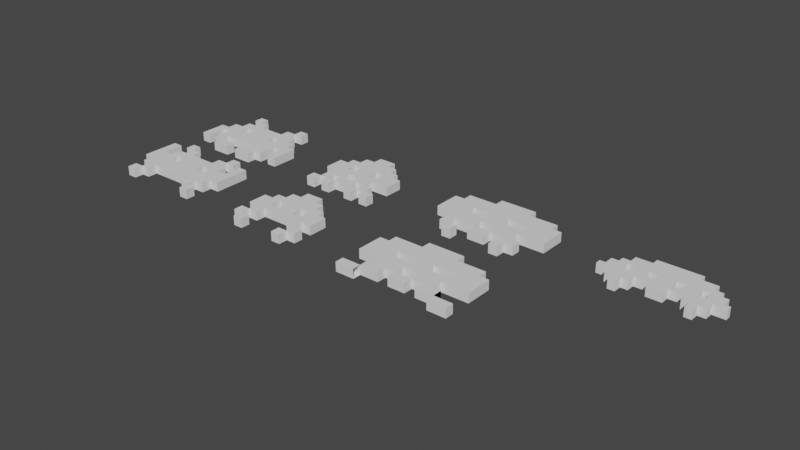 # Source: invaders.blend  (saved by Blender 3.3.6; exported with 4.5.12 LTS)
import bpy
from mathutils import Matrix  # noqa: F401  (used for matrix-valued properties, if any)

bpy.ops.wm.read_factory_settings(use_empty=True)
scene = bpy.context.scene
scene.name = 'Scene'

# ---- collections
col_collection = bpy.data.collections.new('Collection'); scene.collection.children.link(col_collection)

# ---- world
world_world = bpy.data.worlds.new('World'); scene.world = world_world
world_world.use_nodes = True; world_world.node_tree.nodes.clear()
_N = world_world.node_tree.nodes; _L = world_world.node_tree.links
n0 = _N.new('ShaderNodeOutputWorld'); n0.name = 'World Output'; n0.location = (300, 300)
n1 = _N.new('ShaderNodeBackground'); n1.name = 'Background'; n1.location = (10, 300)
n1.inputs[0].default_value = (0.05088, 0.05088, 0.05088, 1.0)
_L.new(n1.outputs[0], n0.inputs[0])
n0.is_active_output = True
world_world.color = (0.05088, 0.05088, 0.05088)
world_world.use_sun_shadow = False
world_world.sun_shadow_jitter_overblur = 0.0

# ---- meshes
me_cube_001 = bpy.data.meshes.new('Cube.001')
me_cube_001.from_pydata([(-7.288, 5.204, -1.0), (-7.288, 5.204, 1.0), (-7.288, 7.204, -1.0), (-7.288, 7.204, 1.0), (-5.288, 5.204, -1.0), (-5.288, 5.204, 1.0), (-5.288, 7.204, -1.0), (-5.288, 7.204, 1.0), (-5.288, 3.204, -1.0), (-5.288, 3.204, 1.0), (-5.288, 0.9962, 1.0), (-5.288, 0.9962, -1.0), (-3.06, 3.204, -1.0), (-3.06, 3.204, 1.0), (-3.06, 5.204, -1.0), (-3.06, 5.204, 1.0), (-3.06, 0.9962, -1.0), (-3.06, 0.9962, 1.0), (-7.087, 3.204, -1.0), (-7.087, 3.204, 1.0), (-7.087, 0.9962, 1.0), (-7.087, 0.9962, -1.0), (-5.288, -1.191, 1.0), (-5.288, -1.191, -1.0), (-7.087, -1.191, 1.0), (-7.087, -1.191, -1.0), (-9.133, 0.9962, 1.0), (-9.133, 0.9962, -1.0), (-9.133, -1.191, 1.0), (-9.133, -1.191, -1.0), (-5.288, -2.707, 1.0), (-5.288, -2.707, -1.0), (-7.087, -2.707, 1.0), (-7.087, -2.707, -1.0), (-9.133, -2.707, 1.0), (-9.133, -2.707, -1.0), (-11.21, -1.191, 1.0), (-11.21, -1.191, -1.0), (-11.21, -2.707, 1.0), (-11.21, -2.707, -1.0), (-9.133, -6.975, 1.0), (-9.133, -6.975, -1.0), (-11.21, -6.975, 1.0), (-11.21, -6.975, -1.0), (0.0, 3.204, -1.0), (0.0, 3.204, 1.0), (0.0, 0.9962, -1.0), (0.0, 0.9962, 1.0), (-5.288, -4.887, 1.0), (-5.288, -4.887, -1.0), (-7.087, -4.887, 1.0), (-7.087, -4.887, -1.0), (-5.288, -7.024, 1.0), (-5.288, -7.024, -1.0), (-7.087, -7.024, 1.0), (-7.087, -7.024, -1.0), (-3.06, -1.191, 1.0), (-3.06, -1.191, -1.0), (-3.06, -2.707, 1.0), (-3.06, -2.707, -1.0), (-3.06, -4.887, 1.0), (-3.06, -4.887, -1.0), (0.0, -1.191, 1.0), (0.0, -1.191, -1.0), (0.0, -2.707, 1.0), (0.0, -2.707, -1.0), (0.0, -4.887, 1.0), (0.0, -4.887, -1.0), (-5.288, -9.024, -1.0), (-5.288, -9.024, 1.0), (-1.207, -9.024, -1.0), (-1.207, -9.024, 1.0), (-1.207, -7.024, -1.0), (-1.207, -7.024, 1.0)], [], [(0, 1, 3, 2), (2, 3, 7, 6), (6, 7, 5, 4), (4, 5, 1, 0), (2, 6, 4, 0), (7, 3, 1, 5), (8, 9, 5, 4), (4, 5, 15, 14), (14, 15, 13, 12), (9, 8, 18, 19), (4, 14, 12, 8), (15, 5, 9, 13), (16, 17, 10, 11), (8, 12, 16, 11), (13, 9, 10, 17), (12, 13, 45, 44), (19, 18, 21, 20), (8, 11, 21, 18), (20, 21, 27, 26), (10, 9, 19, 20), (25, 23, 31, 33), (10, 20, 24, 22), (11, 10, 22, 23), (21, 11, 23, 25), (26, 27, 29, 28), (24, 20, 26, 28), (29, 25, 33, 35), (21, 25, 29, 27), (33, 31, 49, 51), (33, 32, 34, 35), (22, 30, 58, 56), (34, 28, 36, 38), (24, 28, 34, 32), (22, 24, 32, 30), (36, 37, 39, 38), (28, 29, 37, 36), (39, 35, 41, 43), (29, 35, 39, 37), (41, 40, 42, 43), (34, 38, 42, 40), (35, 34, 40, 41), (38, 39, 43, 42), (44, 45, 47, 46), (13, 17, 47, 45), (16, 12, 44, 46), (17, 16, 46, 47), (51, 49, 53, 55), (30, 48, 60, 58), (30, 32, 50, 48), (32, 33, 51, 50), (53, 52, 54, 55), (49, 48, 52, 53), (48, 50, 54, 52), (50, 51, 55, 54), (56, 58, 64, 62), (61, 59, 65, 67), (49, 31, 59, 61), (48, 49, 61, 60), (31, 23, 57, 59), (23, 22, 56, 57), (63, 62, 64, 65), (65, 64, 66, 67), (58, 60, 66, 64), (60, 61, 67, 66), (59, 57, 63, 65), (62, 63, 46, 47), (63, 57, 16, 46), (56, 62, 47, 17), (57, 56, 17, 16), (68, 69, 52, 53), (53, 52, 73, 72), (72, 73, 71, 70), (70, 71, 69, 68), (53, 72, 70, 68), (73, 52, 69, 71)])
_uv = me_cube_001.uv_layers.new(name='UVMap')
_uv.uv.foreach_set('vector', [0.375, 0.0, 0.625, 0.0, 0.625, 0.25, 0.375, 0.25, 0.375, 0.25, 0.625, 0.25, 0.625, 0.5, 0.375, 0.5, 0.375, 0.5, 0.625, 0.5, 0.625, 0.75, 0.375, 0.75, 0.375, 0.75, 0.625, 0.75, 0.625, 1.0, 0.375, 1.0, 0.125, 0.5, 0.375, 0.5, 0.375, 0.75, 0.125, 0.75, 0.625, 0.5, 0.875, 0.5, 0.875, 0.75, 0.625, 0.75, 0.375, 0.0, 0.625, 0.0, 0.625, 0.25, 0.375, 0.25, 0.375, 0.25, 0.625, 0.25, 0.625, 0.5, 0.375, 0.5, 0.375, 0.5, 0.625, 0.5, 0.625, 0.75, 0.375, 0.75, 0.625, 0.0, 0.375, 0.0, 0.375, 0.0, 0.625, 0.0, 0.125, 0.5, 0.375, 0.5, 0.375, 0.75, 0.125, 0.75, 0.625, 0.5, 0.875, 0.5, 0.875, 0.75, 0.625, 0.75, 0.375, 0.75, 0.625, 0.75, 0.625, 1.0, 0.375, 1.0, 0.125, 0.75, 0.375, 0.75, 0.375, 0.75, 0.125, 0.75, 0.625, 0.75, 0.875, 0.75, 0.875, 0.75, 0.625, 0.75, 0.375, 0.75, 0.625, 0.75, 0.625, 0.75, 0.375, 0.75, 0.625, 0.0, 0.375, 0.0, 0.375, 0.0, 0.625, 0.0, 0.125, 0.75, 0.125, 0.75, 0.125, 0.75, 0.125, 0.75, 0.625, 0.0, 0.375, 0.0, 0.375, 0.0, 0.625, 0.0, 0.875, 0.75, 0.875, 0.75, 0.875, 0.75, 0.875, 0.75, 0.125, 0.75, 0.125, 0.75, 0.125, 0.75, 0.125, 0.75, 0.875, 0.75, 0.875, 0.75, 0.875, 0.75, 0.875, 0.75, 0.375, 1.0, 0.625, 1.0, 0.625, 1.0, 0.375, 1.0, 0.125, 0.75, 0.125, 0.75, 0.125, 0.75, 0.125, 0.75, 0.625, 0.0, 0.375, 0.0, 0.375, 0.0, 0.625, 0.0, 0.875, 0.75, 0.875, 0.75, 0.875, 0.75, 0.875, 0.75, 0.125, 0.75, 0.125, 0.75, 0.125, 0.75, 0.125, 0.75, 0.125, 0.75, 0.125, 0.75, 0.125, 0.75, 0.125, 0.75, 0.125, 0.75, 0.125, 0.75, 0.125, 0.75, 0.125, 0.75, 0.375, 1.0, 0.625, 1.0, 0.625, 1.0, 0.375, 1.0, 0.875, 0.75, 0.875, 0.75, 0.875, 0.75, 0.875, 0.75, 0.875, 0.75, 0.875, 0.75, 0.875, 0.75, 0.875, 0.75, 0.875, 0.75, 0.875, 0.75, 0.875, 0.75, 0.875, 0.75, 0.875, 0.75, 0.875, 0.75, 0.875, 0.75, 0.875, 0.75, 0.625, 0.0, 0.375, 0.0, 0.375, 0.0, 0.625, 0.0, 0.625, 0.0, 0.375, 0.0, 0.375, 0.0, 0.625, 0.0, 0.125, 0.75, 0.125, 0.75, 0.125, 0.75, 0.125, 0.75, 0.125, 0.75, 0.125, 0.75, 0.125, 0.75, 0.125, 0.75, 0.375, 1.0, 0.625, 1.0, 0.625, 1.0, 0.375, 1.0, 0.875, 0.75, 0.875, 0.75, 0.875, 0.75, 0.875, 0.75, 0.375, 1.0, 0.625, 1.0, 0.625, 1.0, 0.375, 1.0, 0.625, 0.0, 0.375, 0.0, 0.375, 0.0, 0.625, 0.0, 0.375, 0.75, 0.625, 0.75, 0.625, 0.75, 0.375, 0.75, 0.625, 0.75, 0.625, 0.75, 0.625, 0.75, 0.625, 0.75, 0.375, 0.75, 0.375, 0.75, 0.375, 0.75, 0.375, 0.75, 0.625, 0.75, 0.375, 0.75, 0.375, 0.75, 0.625, 0.75, 0.125, 0.75, 0.125, 0.75, 0.125, 0.75, 0.125, 0.75, 0.875, 0.75, 0.875, 0.75, 0.875, 0.75, 0.875, 0.75, 0.875, 0.75, 0.875, 0.75, 0.875, 0.75, 0.875, 0.75, 0.625, 1.0, 0.375, 1.0, 0.375, 1.0, 0.625, 1.0, 0.375, 1.0, 0.625, 1.0, 0.625, 1.0, 0.375, 1.0, 0.375, 1.0, 0.625, 1.0, 0.625, 1.0, 0.375, 1.0, 0.875, 0.75, 0.875, 0.75, 0.875, 0.75, 0.875, 0.75, 0.625, 1.0, 0.375, 1.0, 0.375, 1.0, 0.625, 1.0, 0.875, 0.75, 0.875, 0.75, 0.875, 0.75, 0.875, 0.75, 0.125, 0.75, 0.125, 0.75, 0.125, 0.75, 0.125, 0.75, 0.125, 0.75, 0.125, 0.75, 0.125, 0.75, 0.125, 0.75, 0.625, 1.0, 0.375, 1.0, 0.375, 1.0, 0.625, 1.0, 0.125, 0.75, 0.125, 0.75, 0.125, 0.75, 0.125, 0.75, 0.375, 1.0, 0.625, 1.0, 0.625, 1.0, 0.375, 1.0, 0.375, 1.0, 0.625, 1.0, 0.625, 1.0, 0.375, 1.0, 0.375, 1.0, 0.625, 1.0, 0.625, 1.0, 0.375, 1.0, 0.875, 0.75, 0.875, 0.75, 0.875, 0.75, 0.875, 0.75, 0.625, 1.0, 0.375, 1.0, 0.375, 1.0, 0.625, 1.0, 0.125, 0.75, 0.125, 0.75, 0.125, 0.75, 0.125, 0.75, 0.625, 1.0, 0.375, 1.0, 0.375, 1.0, 0.625, 1.0, 0.125, 0.75, 0.125, 0.75, 0.125, 0.75, 0.125, 0.75, 0.875, 0.75, 0.875, 0.75, 0.875, 0.75, 0.875, 0.75, 0.375, 1.0, 0.625, 1.0, 0.625, 1.0, 0.375, 1.0, 0.375, 0.0, 0.625, 0.0, 0.625, 0.25, 0.375, 0.25, 0.375, 0.25, 0.625, 0.25, 0.625, 0.5, 0.375, 0.5, 0.375, 0.5, 0.625, 0.5, 0.625, 0.75, 0.375, 0.75, 0.375, 0.75, 0.625, 0.75, 0.625, 1.0, 0.375, 1.0, 0.125, 0.5, 0.375, 0.5, 0.375, 0.75, 0.125, 0.75, 0.625, 0.5, 0.875, 0.5, 0.875, 0.75, 0.625, 0.75])
me_cube_001.update()
me_cube_002 = bpy.data.meshes.new('Cube.002')
me_cube_002.from_pydata([(-7.288, 5.204, -1.0), (-7.288, 5.204, 1.0), (-7.288, 7.204, -1.0), (-7.288, 7.204, 1.0), (-5.288, 5.204, -1.0), (-5.288, 5.204, 1.0), (-5.288, 7.204, -1.0), (-5.288, 7.204, 1.0), (-5.288, 3.204, -1.0), (-5.288, 3.204, 1.0), (-5.288, 0.9962, 1.0), (-5.288, 0.9962, -1.0), (-3.06, 3.204, -1.0), (-3.06, 3.204, 1.0), (-3.06, 5.204, -1.0), (-3.06, 5.204, 1.0), (-3.06, 0.9962, -1.0), (-3.06, 0.9962, 1.0), (-7.087, 3.204, -1.0), (-7.087, 3.204, 1.0), (-7.087, 0.9962, 1.0), (-7.087, 0.9962, -1.0), (-5.288, -1.191, 1.0), (-5.288, -1.191, -1.0), (-7.087, -1.191, 1.0), (-7.087, -1.191, -1.0), (-9.133, 0.9962, 1.0), (-9.133, 0.9962, -1.0), (-11.21, 0.9962, 1.0), (-11.21, 0.9962, -1.0), (-5.288, -2.707, 1.0), (-5.288, -2.707, -1.0), (-9.133, -4.887, 1.0), (-9.133, -4.887, -1.0), (-9.133, -2.707, 1.0), (-9.133, -2.707, -1.0), (-11.21, -1.191, 1.0), (-11.21, -1.191, -1.0), (-11.21, -2.707, 1.0), (-11.21, -2.707, -1.0), (0.0, 3.204, -1.0), (0.0, 3.204, 1.0), (0.0, 0.9962, -1.0), (0.0, 0.9962, 1.0), (-5.288, -4.887, 1.0), (-5.288, -4.887, -1.0), (-7.087, -4.887, 1.0), (-7.087, -4.887, -1.0), (-5.288, -7.024, 1.0), (-5.288, -7.024, -1.0), (-7.087, -7.024, 1.0), (-7.087, -7.024, -1.0), (-3.06, -1.191, 1.0), (-3.06, -1.191, -1.0), (-3.06, -2.707, 1.0), (-3.06, -2.707, -1.0), (-3.06, -4.887, 1.0), (-3.06, -4.887, -1.0), (0.0, -1.191, 1.0), (0.0, -1.191, -1.0), (0.0, -2.707, 1.0), (0.0, -2.707, -1.0), (0.0, -4.887, 1.0), (0.0, -4.887, -1.0), (-9.087, -9.024, 1.0), (-9.087, -9.024, -1.0), (-7.087, -9.024, 1.0), (-7.087, -9.024, -1.0), (-9.087, -7.024, 1.0), (-9.087, -7.024, -1.0), (-9.133, 5.204, 1.0), (-9.133, 5.204, -1.0), (-11.21, 5.204, 1.0), (-11.21, 5.204, -1.0)], [], [(0, 1, 3, 2), (2, 3, 7, 6), (6, 7, 5, 4), (4, 5, 1, 0), (2, 6, 4, 0), (7, 3, 1, 5), (8, 9, 5, 4), (4, 5, 15, 14), (14, 15, 13, 12), (9, 8, 18, 19), (4, 14, 12, 8), (15, 5, 9, 13), (16, 17, 10, 11), (8, 12, 16, 11), (13, 9, 10, 17), (12, 13, 41, 40), (19, 18, 21, 20), (8, 11, 21, 18), (20, 21, 27, 26), (10, 9, 19, 20), (25, 23, 31, 35), (10, 20, 24, 22), (11, 10, 22, 23), (21, 11, 23, 25), (27, 29, 73, 71), (24, 20, 26, 28), (29, 25, 35), (21, 25, 29, 27), (35, 31, 45, 47, 33), (34, 35, 33, 32), (22, 30, 54, 52), (34, 28, 36, 38), (24, 28, 34), (22, 24, 34, 30), (36, 37, 39, 38), (28, 29, 37, 36), (29, 35, 39, 37), (35, 34, 38, 39), (40, 41, 43, 42), (13, 17, 43, 41), (16, 12, 40, 42), (17, 16, 42, 43), (47, 45, 49, 51), (30, 44, 56, 54), (30, 34, 32, 46, 44), (32, 33, 47, 46), (49, 48, 50, 51), (45, 44, 48, 49), (44, 46, 50, 48), (46, 47, 51, 50), (52, 54, 60, 58), (57, 55, 61, 63), (45, 31, 55, 57), (44, 45, 57, 56), (31, 23, 53, 55), (23, 22, 52, 53), (59, 58, 60, 61), (61, 60, 62, 63), (54, 56, 62, 60), (56, 57, 63, 62), (55, 53, 59, 61), (58, 59, 42, 43), (59, 53, 16, 42), (52, 58, 43, 17), (53, 52, 17, 16), (65, 64, 68, 69), (50, 68, 64, 66), (69, 51, 67, 65), (67, 66, 64, 65), (51, 50, 66, 67), (69, 68, 50, 51), (70, 71, 73, 72), (26, 27, 71, 70), (28, 26, 70, 72), (29, 28, 72, 73)])
_uv = me_cube_002.uv_layers.new(name='UVMap')
_uv.uv.foreach_set('vector', [0.375, 0.0, 0.625, 0.0, 0.625, 0.25, 0.375, 0.25, 0.375, 0.25, 0.625, 0.25, 0.625, 0.5, 0.375, 0.5, 0.375, 0.5, 0.625, 0.5, 0.625, 0.75, 0.375, 0.75, 0.375, 0.75, 0.625, 0.75, 0.625, 1.0, 0.375, 1.0, 0.125, 0.5, 0.375, 0.5, 0.375, 0.75, 0.125, 0.75, 0.625, 0.5, 0.875, 0.5, 0.875, 0.75, 0.625, 0.75, 0.375, 0.0, 0.625, 0.0, 0.625, 0.25, 0.375, 0.25, 0.375, 0.25, 0.625, 0.25, 0.625, 0.5, 0.375, 0.5, 0.375, 0.5, 0.625, 0.5, 0.625, 0.75, 0.375, 0.75, 0.625, 0.0, 0.375, 0.0, 0.375, 0.0, 0.625, 0.0, 0.125, 0.5, 0.375, 0.5, 0.375, 0.75, 0.125, 0.75, 0.625, 0.5, 0.875, 0.5, 0.875, 0.75, 0.625, 0.75, 0.375, 0.75, 0.625, 0.75, 0.625, 1.0, 0.375, 1.0, 0.125, 0.75, 0.375, 0.75, 0.375, 0.75, 0.125, 0.75, 0.625, 0.75, 0.875, 0.75, 0.875, 0.75, 0.625, 0.75, 0.375, 0.75, 0.625, 0.75, 0.625, 0.75, 0.375, 0.75, 0.625, 0.0, 0.375, 0.0, 0.375, 0.0, 0.625, 0.0, 0.125, 0.75, 0.125, 0.75, 0.125, 0.75, 0.125, 0.75, 0.625, 0.0, 0.375, 0.0, 0.375, 0.0, 0.625, 0.0, 0.875, 0.75, 0.875, 0.75, 0.875, 0.75, 0.875, 0.75, 0.125, 0.75, 0.125, 0.75, 0.125, 0.75, 0.125, 0.75, 0.875, 0.75, 0.875, 0.75, 0.875, 0.75, 0.875, 0.75, 0.375, 1.0, 0.625, 1.0, 0.625, 1.0, 0.375, 1.0, 0.125, 0.75, 0.125, 0.75, 0.125, 0.75, 0.125, 0.75, 0.125, 0.75, 0.125, 0.75, 0.125, 0.75, 0.125, 0.75, 0.875, 0.75, 0.875, 0.75, 0.875, 0.75, 0.875, 0.75, 0.125, 0.75, 0.125, 0.75, 0.125, 0.75, 0.125, 0.75, 0.125, 0.75, 0.125, 0.75, 0.125, 0.75, 0.125, 0.75, 0.125, 0.75, 0.125, 0.75, 0.125, 0.75, 0.125, 0.75, 0.625, 1.0, 0.375, 1.0, 0.375, 1.0, 0.625, 1.0, 0.875, 0.75, 0.875, 0.75, 0.875, 0.75, 0.875, 0.75, 0.875, 0.75, 0.875, 0.75, 0.875, 0.75, 0.875, 0.75, 0.875, 0.75, 0.875, 0.75, 0.875, 0.75, 0.875, 0.75, 0.875, 0.75, 0.875, 0.75, 0.875, 0.75, 0.625, 0.0, 0.375, 0.0, 0.375, 0.0, 0.625, 0.0, 0.625, 0.0, 0.375, 0.0, 0.375, 0.0, 0.625, 0.0, 0.125, 0.75, 0.125, 0.75, 0.125, 0.75, 0.125, 0.75, 0.375, 1.0, 0.625, 1.0, 0.625, 1.0, 0.375, 1.0, 0.375, 0.75, 0.625, 0.75, 0.625, 0.75, 0.375, 0.75, 0.625, 0.75, 0.625, 0.75, 0.625, 0.75, 0.625, 0.75, 0.375, 0.75, 0.375, 0.75, 0.375, 0.75, 0.375, 0.75, 0.625, 0.75, 0.375, 0.75, 0.375, 0.75, 0.625, 0.75, 0.125, 0.75, 0.125, 0.75, 0.125, 0.75, 0.125, 0.75, 0.875, 0.75, 0.875, 0.75, 0.875, 0.75, 0.875, 0.75, 0.875, 0.75, 0.875, 0.75, 0.875, 0.75, 0.875, 0.75, 0.875, 0.75, 0.625, 1.0, 0.375, 1.0, 0.375, 1.0, 0.625, 1.0, 0.375, 1.0, 0.625, 1.0, 0.625, 1.0, 0.375, 1.0, 0.375, 1.0, 0.625, 1.0, 0.625, 1.0, 0.375, 1.0, 0.875, 0.75, 0.875, 0.75, 0.875, 0.75, 0.875, 0.75, 0.625, 1.0, 0.375, 1.0, 0.375, 1.0, 0.625, 1.0, 0.875, 0.75, 0.875, 0.75, 0.875, 0.75, 0.875, 0.75, 0.125, 0.75, 0.125, 0.75, 0.125, 0.75, 0.125, 0.75, 0.125, 0.75, 0.125, 0.75, 0.125, 0.75, 0.125, 0.75, 0.625, 1.0, 0.375, 1.0, 0.375, 1.0, 0.625, 1.0, 0.125, 0.75, 0.125, 0.75, 0.125, 0.75, 0.125, 0.75, 0.375, 1.0, 0.625, 1.0, 0.625, 1.0, 0.375, 1.0, 0.375, 1.0, 0.625, 1.0, 0.625, 1.0, 0.375, 1.0, 0.375, 1.0, 0.625, 1.0, 0.625, 1.0, 0.375, 1.0, 0.875, 0.75, 0.875, 0.75, 0.875, 0.75, 0.875, 0.75, 0.625, 1.0, 0.375, 1.0, 0.375, 1.0, 0.625, 1.0, 0.125, 0.75, 0.125, 0.75, 0.125, 0.75, 0.125, 0.75, 0.625, 1.0, 0.375, 1.0, 0.375, 1.0, 0.625, 1.0, 0.125, 0.75, 0.125, 0.75, 0.125, 0.75, 0.125, 0.75, 0.875, 0.75, 0.875, 0.75, 0.875, 0.75, 0.875, 0.75, 0.375, 1.0, 0.625, 1.0, 0.625, 1.0, 0.375, 1.0, 0.375, 0.0, 0.625, 0.0, 0.625, 0.25, 0.375, 0.25, 0.375, 0.25, 0.625, 0.25, 0.625, 0.5, 0.375, 0.5, 0.375, 0.5, 0.625, 0.5, 0.625, 0.75, 0.375, 0.75, 0.375, 0.75, 0.625, 0.75, 0.625, 1.0, 0.375, 1.0, 0.125, 0.5, 0.375, 0.5, 0.375, 0.75, 0.125, 0.75, 0.625, 0.5, 0.875, 0.5, 0.875, 0.75, 0.625, 0.75, 0.625, 0.0, 0.375, 0.0, 0.375, 0.0, 0.625, 0.0, 0.625, 0.0, 0.375, 0.0, 0.375, 0.0, 0.625, 0.0, 0.875, 0.75, 0.875, 0.75, 0.875, 0.75, 0.875, 0.75, 0.375, 0.0, 0.625, 0.0, 0.625, 0.0, 0.375, 0.0])
me_cube_002.update()
me_cube_003 = bpy.data.meshes.new('Cube.003')
me_cube_003.from_pydata([(-1.911, -1.3, -1.0), (-1.911, -1.3, 1.0), (-1.911, 1.3, -1.0), (-1.911, 1.3, 1.0), (0.0, 1.3, -1.0), (0.0, 1.3, 1.0), (-4.027, 4.988, -1.0), (-4.027, 4.988, 1.0), (0.0, 3.004, -1.0), (0.0, 3.004, 1.0), (-1.911, 4.988, -1.0), (-1.911, 4.988, 1.0), (0.0, 4.988, -1.0), (0.0, 4.988, 1.0), (-1.911, 7.06, -1.0), (-1.911, 7.06, 1.0), (0.0, 7.06, -1.0), (0.0, 7.06, 1.0), (-4.027, 3.004, -1.0), (-4.027, 3.004, 1.0), (-4.027, 1.3, 1.0), (-4.027, 1.3, -1.0), (-6.051, 3.004, -1.0), (-6.051, 3.004, 1.0), (-6.051, 1.3, 1.0), (-6.051, 1.3, -1.0), (-4.027, -1.3, 1.0), (-4.027, -1.3, -1.0), (-8.096, 1.3, 1.0), (-8.096, 1.3, -1.0), (-4.027, -2.815, 1.0), (-4.027, -2.815, -1.0), (-8.096, -2.815, 1.0), (-8.096, -2.815, -1.0), (0.0, -1.3, 1.0), (0.0, -1.3, -1.0), (0.0, -2.815, 1.0), (0.0, -2.815, -1.0), (-2.014, -2.815, 1.0), (-2.014, -2.815, -1.0), (-4.027, -4.968, 1.0), (-4.027, -4.968, -1.0), (-2.014, -4.968, 1.0), (-2.014, -4.968, -1.0), (-6.027, -6.968, -1.0), (-6.027, -6.968, 1.0), (-6.027, -4.968, -1.0), (-6.027, -4.968, 1.0), (-4.027, -6.968, -1.0), (-4.027, -6.968, 1.0), (-2.027, -6.968, 1.0), (-2.027, -6.968, -1.0), (-8.027, -8.968, -1.0), (-8.027, -8.968, 1.0), (-8.027, -6.968, -1.0), (-8.027, -6.968, 1.0), (-6.027, -8.968, -1.0), (-6.027, -8.968, 1.0), (-4.027, -8.968, -1.0), (-4.027, -8.968, 1.0), (-2.027, -8.968, -1.0), (-2.027, -8.968, 1.0), (0.0, -4.968, 1.0), (0.0, -4.968, -1.0), (-2.014, -6.968, -1.0), (-2.014, -6.968, 1.0), (0.0, -6.968, -1.0), (0.0, -6.968, 1.0)], [], [(0, 1, 3, 2), (5, 4, 8, 9), (4, 5, 34, 35), (35, 34, 1, 0), (2, 4, 35, 0), (5, 3, 1, 34), (6, 7, 11, 10), (4, 2, 21, 18, 6, 8), (3, 5, 9, 7, 19, 20), (18, 19, 7, 6), (13, 12, 16, 17), (9, 8, 12, 13), (8, 6, 10, 12), (7, 9, 13, 11), (14, 15, 17, 16), (12, 10, 14, 16), (11, 13, 17, 15), (10, 11, 15, 14), (19, 18, 22, 23), (2, 3, 20, 21), (25, 24, 23, 22), (18, 21, 25, 22), (20, 24, 28, 26), (20, 19, 23, 24), (26, 28, 32, 30), (24, 25, 29, 28), (21, 20, 26, 27), (25, 21, 27, 29), (31, 30, 32, 33), (28, 29, 33, 32), (29, 27, 31, 33), (38, 39, 37, 36), (35, 34, 36, 37), (31, 27, 0, 35, 37, 39), (26, 30, 38, 36, 34, 1), (38, 30, 40, 42), (27, 26, 1, 0), (40, 41, 43, 42), (30, 31, 41, 40), (31, 39, 43, 41), (39, 38, 42, 43), (44, 45, 47, 46), (46, 47, 40, 41), (41, 40, 49, 48), (48, 49, 45, 44), (46, 41, 48, 44), (40, 47, 45, 49), (52, 53, 55, 54), (54, 55, 45, 44), (44, 45, 57, 56), (56, 57, 53, 52), (54, 44, 56, 52), (45, 55, 53, 57), (58, 59, 49, 48), (48, 49, 50, 51), (51, 50, 61, 60), (60, 61, 59, 58), (48, 51, 60, 58), (50, 49, 59, 61), (64, 65, 42, 43), (43, 42, 62, 63), (63, 62, 67, 66), (66, 67, 65, 64), (43, 63, 66, 64), (62, 42, 65, 67)])
_uv = me_cube_003.uv_layers.new(name='UVMap')
_uv.uv.foreach_set('vector', [0.375, 0.0, 0.625, 0.0, 0.625, 0.25, 0.375, 0.25, 0.625, 0.5, 0.375, 0.5, 0.375, 0.5, 0.625, 0.5, 0.375, 0.5, 0.625, 0.5, 0.625, 0.75, 0.375, 0.75, 0.375, 0.75, 0.625, 0.75, 0.625, 1.0, 0.375, 1.0, 0.125, 0.5, 0.375, 0.5, 0.375, 0.75, 0.125, 0.75, 0.625, 0.5, 0.875, 0.5, 0.875, 0.75, 0.625, 0.75, 0.375, 0.25, 0.625, 0.25, 0.625, 0.25, 0.375, 0.25, 0.375, 0.5, 0.125, 0.5, 0.125, 0.5, 0.125, 0.5, 0.125, 0.5, 0.375, 0.5, 0.875, 0.5, 0.625, 0.5, 0.625, 0.5, 0.875, 0.5, 0.875, 0.5, 0.875, 0.5, 0.375, 0.25, 0.625, 0.25, 0.625, 0.25, 0.375, 0.25, 0.625, 0.5, 0.375, 0.5, 0.375, 0.5, 0.625, 0.5, 0.625, 0.5, 0.375, 0.5, 0.375, 0.5, 0.625, 0.5, 0.375, 0.5, 0.125, 0.5, 0.125, 0.5, 0.375, 0.5, 0.875, 0.5, 0.625, 0.5, 0.625, 0.5, 0.875, 0.5, 0.375, 0.25, 0.625, 0.25, 0.625, 0.5, 0.375, 0.5, 0.375, 0.5, 0.125, 0.5, 0.125, 0.5, 0.375, 0.5, 0.875, 0.5, 0.625, 0.5, 0.625, 0.5, 0.875, 0.5, 0.375, 0.25, 0.625, 0.25, 0.625, 0.25, 0.375, 0.25, 0.625, 0.25, 0.375, 0.25, 0.375, 0.25, 0.625, 0.25, 0.375, 0.25, 0.625, 0.25, 0.625, 0.25, 0.375, 0.25, 0.375, 0.25, 0.625, 0.25, 0.625, 0.25, 0.375, 0.25, 0.125, 0.5, 0.125, 0.5, 0.125, 0.5, 0.125, 0.5, 0.875, 0.5, 0.875, 0.5, 0.875, 0.5, 0.875, 0.5, 0.875, 0.5, 0.875, 0.5, 0.875, 0.5, 0.875, 0.5, 0.875, 0.5, 0.875, 0.5, 0.875, 0.5, 0.875, 0.5, 0.625, 0.25, 0.375, 0.25, 0.375, 0.25, 0.625, 0.25, 0.375, 0.25, 0.625, 0.25, 0.625, 0.25, 0.375, 0.25, 0.125, 0.5, 0.125, 0.5, 0.125, 0.5, 0.125, 0.5, 0.375, 0.25, 0.625, 0.25, 0.625, 0.25, 0.375, 0.25, 0.625, 0.25, 0.375, 0.25, 0.375, 0.25, 0.625, 0.25, 0.125, 0.5, 0.125, 0.5, 0.125, 0.5, 0.125, 0.5, 0.625, 0.25, 0.375, 0.25, 0.375, 0.25, 0.625, 0.25, 0.375, 0.25, 0.625, 0.25, 0.625, 0.25, 0.375, 0.25, 0.125, 0.5, 0.125, 0.5, 0.125, 0.5, 0.125, 0.5, 0.125, 0.5, 0.125, 0.5, 0.875, 0.5, 0.875, 0.5, 0.875, 0.5, 0.875, 0.5, 0.875, 0.5, 0.875, 0.5, 0.875, 0.5, 0.875, 0.5, 0.875, 0.5, 0.875, 0.5, 0.375, 0.25, 0.625, 0.25, 0.625, 0.25, 0.375, 0.25, 0.625, 0.25, 0.375, 0.25, 0.375, 0.25, 0.625, 0.25, 0.625, 0.25, 0.375, 0.25, 0.375, 0.25, 0.625, 0.25, 0.125, 0.5, 0.125, 0.5, 0.125, 0.5, 0.125, 0.5, 0.375, 0.25, 0.625, 0.25, 0.625, 0.25, 0.375, 0.25, 0.375, 0.0, 0.625, 0.0, 0.625, 0.25, 0.375, 0.25, 0.375, 0.25, 0.625, 0.25, 0.625, 0.5, 0.375, 0.5, 0.375, 0.5, 0.625, 0.5, 0.625, 0.75, 0.375, 0.75, 0.375, 0.75, 0.625, 0.75, 0.625, 1.0, 0.375, 1.0, 0.125, 0.5, 0.375, 0.5, 0.375, 0.75, 0.125, 0.75, 0.625, 0.5, 0.875, 0.5, 0.875, 0.75, 0.625, 0.75, 0.375, 0.0, 0.625, 0.0, 0.625, 0.25, 0.375, 0.25, 0.375, 0.25, 0.625, 0.25, 0.625, 0.5, 0.375, 0.5, 0.375, 0.5, 0.625, 0.5, 0.625, 0.75, 0.375, 0.75, 0.375, 0.75, 0.625, 0.75, 0.625, 1.0, 0.375, 1.0, 0.125, 0.5, 0.375, 0.5, 0.375, 0.75, 0.125, 0.75, 0.625, 0.5, 0.875, 0.5, 0.875, 0.75, 0.625, 0.75, 0.375, 0.0, 0.625, 0.0, 0.625, 0.25, 0.375, 0.25, 0.375, 0.25, 0.625, 0.25, 0.625, 0.5, 0.375, 0.5, 0.375, 0.5, 0.625, 0.5, 0.625, 0.75, 0.375, 0.75, 0.375, 0.75, 0.625, 0.75, 0.625, 1.0, 0.375, 1.0, 0.125, 0.5, 0.375, 0.5, 0.375, 0.75, 0.125, 0.75, 0.625, 0.5, 0.875, 0.5, 0.875, 0.75, 0.625, 0.75, 0.375, 0.0, 0.625, 0.0, 0.625, 0.25, 0.375, 0.25, 0.375, 0.25, 0.625, 0.25, 0.625, 0.5, 0.375, 0.5, 0.375, 0.5, 0.625, 0.5, 0.625, 0.75, 0.375, 0.75, 0.375, 0.75, 0.625, 0.75, 0.625, 1.0, 0.375, 1.0, 0.125, 0.5, 0.375, 0.5, 0.375, 0.75, 0.125, 0.75, 0.625, 0.5, 0.875, 0.5, 0.875, 0.75, 0.625, 0.75])
me_cube_003.update()
me_cube_004 = bpy.data.meshes.new('Cube.004')
me_cube_004.from_pydata([(-1.911, -1.3, -1.0), (-1.911, -1.3, 1.0), (-1.911, 1.3, -1.0), (-1.911, 1.3, 1.0), (0.0, 1.3, -1.0), (0.0, 1.3, 1.0), (-4.027, 4.988, -1.0), (-4.027, 4.988, 1.0), (0.0, 3.004, -1.0), (0.0, 3.004, 1.0), (-1.911, 4.988, -1.0), (-1.911, 4.988, 1.0), (0.0, 4.988, -1.0), (0.0, 4.988, 1.0), (-1.911, 7.06, -1.0), (-1.911, 7.06, 1.0), (0.0, 7.06, -1.0), (0.0, 7.06, 1.0), (-4.027, 3.004, -1.0), (-4.027, 3.004, 1.0), (-4.027, 1.3, 1.0), (-4.027, 1.3, -1.0), (-6.051, 3.004, -1.0), (-6.051, 3.004, 1.0), (-6.051, 1.3, 1.0), (-6.051, 1.3, -1.0), (-4.027, -1.3, 1.0), (-4.027, -1.3, -1.0), (-8.096, 1.3, 1.0), (-8.096, 1.3, -1.0), (-6.041, -2.815, 1.0), (-6.041, -2.815, -1.0), (-8.096, -2.815, 1.0), (-8.096, -2.815, -1.0), (0.0, -1.3, 1.0), (0.0, -1.3, -1.0), (0.0, -2.815, 1.0), (0.0, -2.815, -1.0), (-4.027, -2.815, 1.0), (-4.027, -2.815, -1.0), (-6.041, -4.968, 1.0), (-6.041, -4.968, -1.0), (-4.027, -4.968, 1.0), (-4.027, -4.968, -1.0), (-8.041, -6.968, -1.0), (-8.041, -6.968, 1.0), (-8.041, -4.968, -1.0), (-8.041, -4.968, 1.0), (-6.041, -6.968, -1.0), (-6.041, -6.968, 1.0), (-4.041, -6.968, 1.0), (-4.041, -6.968, -1.0), (-6.041, -8.968, -1.0), (-6.041, -8.968, 1.0), (-4.041, -8.968, -1.0), (-4.041, -8.968, 1.0)], [], [(0, 1, 3, 2), (5, 4, 8, 9), (4, 5, 34, 35), (35, 34, 1, 0), (2, 4, 35, 0), (5, 3, 1, 34), (6, 7, 11, 10), (4, 2, 21, 18, 6, 8), (3, 5, 9, 7, 19, 20), (18, 19, 7, 6), (13, 12, 16, 17), (9, 8, 12, 13), (8, 6, 10, 12), (7, 9, 13, 11), (14, 15, 17, 16), (12, 10, 14, 16), (11, 13, 17, 15), (10, 11, 15, 14), (19, 18, 22, 23), (2, 3, 20, 21), (25, 24, 23, 22), (18, 21, 25, 22), (20, 24, 28, 26), (20, 19, 23, 24), (26, 28, 32, 30), (24, 25, 29, 28), (21, 20, 26, 27), (25, 21, 27, 29), (31, 30, 32, 33), (28, 29, 33, 32), (29, 27, 31, 33), (38, 39, 37, 36), (35, 34, 36, 37), (31, 27, 0, 35, 37, 39), (26, 30, 38, 36, 34, 1), (38, 30, 40, 42), (27, 26, 1, 0), (40, 41, 43, 42), (30, 31, 41, 40), (31, 39, 43, 41), (39, 38, 42, 43), (44, 45, 47, 46), (46, 47, 40, 41), (41, 40, 49, 48), (48, 49, 45, 44), (46, 41, 48, 44), (40, 47, 45, 49), (52, 53, 49, 48), (48, 49, 50, 51), (51, 50, 55, 54), (54, 55, 53, 52), (48, 51, 54, 52), (50, 49, 53, 55)])
_uv = me_cube_004.uv_layers.new(name='UVMap')
_uv.uv.foreach_set('vector', [0.375, 0.0, 0.625, 0.0, 0.625, 0.25, 0.375, 0.25, 0.625, 0.5, 0.375, 0.5, 0.375, 0.5, 0.625, 0.5, 0.375, 0.5, 0.625, 0.5, 0.625, 0.75, 0.375, 0.75, 0.375, 0.75, 0.625, 0.75, 0.625, 1.0, 0.375, 1.0, 0.125, 0.5, 0.375, 0.5, 0.375, 0.75, 0.125, 0.75, 0.625, 0.5, 0.875, 0.5, 0.875, 0.75, 0.625, 0.75, 0.375, 0.25, 0.625, 0.25, 0.625, 0.25, 0.375, 0.25, 0.375, 0.5, 0.125, 0.5, 0.125, 0.5, 0.125, 0.5, 0.125, 0.5, 0.375, 0.5, 0.875, 0.5, 0.625, 0.5, 0.625, 0.5, 0.875, 0.5, 0.875, 0.5, 0.875, 0.5, 0.375, 0.25, 0.625, 0.25, 0.625, 0.25, 0.375, 0.25, 0.625, 0.5, 0.375, 0.5, 0.375, 0.5, 0.625, 0.5, 0.625, 0.5, 0.375, 0.5, 0.375, 0.5, 0.625, 0.5, 0.375, 0.5, 0.125, 0.5, 0.125, 0.5, 0.375, 0.5, 0.875, 0.5, 0.625, 0.5, 0.625, 0.5, 0.875, 0.5, 0.375, 0.25, 0.625, 0.25, 0.625, 0.5, 0.375, 0.5, 0.375, 0.5, 0.125, 0.5, 0.125, 0.5, 0.375, 0.5, 0.875, 0.5, 0.625, 0.5, 0.625, 0.5, 0.875, 0.5, 0.375, 0.25, 0.625, 0.25, 0.625, 0.25, 0.375, 0.25, 0.625, 0.25, 0.375, 0.25, 0.375, 0.25, 0.625, 0.25, 0.375, 0.25, 0.625, 0.25, 0.625, 0.25, 0.375, 0.25, 0.375, 0.25, 0.625, 0.25, 0.625, 0.25, 0.375, 0.25, 0.125, 0.5, 0.125, 0.5, 0.125, 0.5, 0.125, 0.5, 0.875, 0.5, 0.875, 0.5, 0.875, 0.5, 0.875, 0.5, 0.875, 0.5, 0.875, 0.5, 0.875, 0.5, 0.875, 0.5, 0.875, 0.5, 0.875, 0.5, 0.875, 0.5, 0.875, 0.5, 0.625, 0.25, 0.375, 0.25, 0.375, 0.25, 0.625, 0.25, 0.375, 0.25, 0.625, 0.25, 0.625, 0.25, 0.375, 0.25, 0.125, 0.5, 0.125, 0.5, 0.125, 0.5, 0.125, 0.5, 0.375, 0.25, 0.625, 0.25, 0.625, 0.25, 0.375, 0.25, 0.625, 0.25, 0.375, 0.25, 0.375, 0.25, 0.625, 0.25, 0.125, 0.5, 0.125, 0.5, 0.125, 0.5, 0.125, 0.5, 0.625, 0.25, 0.375, 0.25, 0.375, 0.25, 0.625, 0.25, 0.375, 0.25, 0.625, 0.25, 0.625, 0.25, 0.375, 0.25, 0.125, 0.5, 0.125, 0.5, 0.125, 0.5, 0.125, 0.5, 0.125, 0.5, 0.125, 0.5, 0.875, 0.5, 0.875, 0.5, 0.875, 0.5, 0.875, 0.5, 0.875, 0.5, 0.875, 0.5, 0.875, 0.5, 0.875, 0.5, 0.875, 0.5, 0.875, 0.5, 0.375, 0.25, 0.625, 0.25, 0.625, 0.25, 0.375, 0.25, 0.625, 0.25, 0.375, 0.25, 0.375, 0.25, 0.625, 0.25, 0.625, 0.25, 0.375, 0.25, 0.375, 0.25, 0.625, 0.25, 0.125, 0.5, 0.125, 0.5, 0.125, 0.5, 0.125, 0.5, 0.375, 0.25, 0.625, 0.25, 0.625, 0.25, 0.375, 0.25, 0.375, 0.0, 0.625, 0.0, 0.625, 0.25, 0.375, 0.25, 0.375, 0.25, 0.625, 0.25, 0.625, 0.5, 0.375, 0.5, 0.375, 0.5, 0.625, 0.5, 0.625, 0.75, 0.375, 0.75, 0.375, 0.75, 0.625, 0.75, 0.625, 1.0, 0.375, 1.0, 0.125, 0.5, 0.375, 0.5, 0.375, 0.75, 0.125, 0.75, 0.625, 0.5, 0.875, 0.5, 0.875, 0.75, 0.625, 0.75, 0.375, 0.0, 0.625, 0.0, 0.625, 0.25, 0.375, 0.25, 0.375, 0.25, 0.625, 0.25, 0.625, 0.5, 0.375, 0.5, 0.375, 0.5, 0.625, 0.5, 0.625, 0.75, 0.375, 0.75, 0.375, 0.75, 0.625, 0.75, 0.625, 1.0, 0.375, 1.0, 0.125, 0.5, 0.375, 0.5, 0.375, 0.75, 0.125, 0.75, 0.625, 0.5, 0.875, 0.5, 0.875, 0.75, 0.625, 0.75])
me_cube_004.update()
me_cube_005 = bpy.data.meshes.new('Cube.005')
me_cube_005.from_pydata([(-1.869, -1.0, -1.0), (-1.869, -1.0, 1.0), (-1.869, 1.0, -1.0), (-1.869, 1.0, 1.0), (0.0, -1.0, -1.0), (0.0, -1.0, 1.0), (0.0, 1.0, -1.0), (0.0, 1.0, 1.0), (-1.869, 6.952, -1.0), (-1.869, 6.952, 1.0), (0.0, 6.952, -1.0), (0.0, 6.952, 1.0), (-3.938, 1.0, -1.0), (-3.938, 1.0, 1.0), (-3.938, 6.952, -1.0), (-3.938, 6.952, 1.0), (-3.938, 4.931, 1.0), (-3.938, 4.931, -1.0), (-12.22, 1.0, -1.0), (-12.22, 1.0, 1.0), (-10.11, 4.931, 1.0), (-10.11, 4.931, -1.0), (-10.11, 2.966, 1.0), (-10.11, 2.966, -1.0), (-12.22, 2.966, 1.0), (-12.22, 2.966, -1.0), (-6.363, 1.0, -1.0), (-6.363, 1.0, 1.0), (-12.22, -2.833, -1.0), (-12.22, -2.833, 1.0), (-6.363, -2.833, -1.0), (-6.363, -2.833, 1.0), (-6.363, -1.0, -1.0), (-6.363, -1.0, 1.0), (-1.869, -2.833, -1.0), (-1.869, -2.833, 1.0), (-6.363, -5.163, 1.0), (-6.363, -5.163, -1.0), (-7.153e-07, -2.833, -1.0), (0.0, -2.833, 1.0), (-1.869, -5.163, -1.0), (-1.869, -5.163, 1.0), (-8.363, -7.163, -1.0), (-8.363, -7.163, 1.0), (-8.363, -5.163, -1.0), (-8.363, -5.163, 1.0), (-6.363, -7.163, -1.0), (-6.363, -7.163, 1.0), (-4.363, -7.163, -1.0), (-4.363, -7.163, 1.0), (-6.363, -9.163, -1.0), (-6.363, -9.163, 1.0), (-4.363, -9.163, -1.0), (-4.363, -9.163, 1.0), (0.0, -5.163, -1.0), (0.0, -5.163, 1.0), (-1.869, -7.163, -1.0), (-1.869, -7.163, 1.0), (0.0, -7.163, -1.0), (0.0, -7.163, 1.0)], [], [(0, 1, 3, 2), (3, 7, 11, 9), (6, 7, 5, 4), (4, 5, 1, 0), (2, 6, 4, 0), (7, 3, 1, 5), (8, 9, 11, 10), (8, 2, 12, 17, 14), (7, 6, 10, 11), (6, 2, 8, 10), (17, 16, 15, 14), (2, 3, 13, 12), (9, 8, 14, 15), (3, 9, 15, 16, 13), (17, 12, 26, 18, 25, 23, 21), (23, 22, 20, 21), (16, 17, 21, 20), (13, 16, 20, 22, 24, 19, 27), (18, 26, 32, 30, 28), (25, 24, 22, 23), (18, 19, 24, 25), (12, 13, 27, 26), (30, 31, 29, 28), (27, 19, 29, 31, 33), (19, 18, 28, 29), (33, 31, 35, 1), (26, 27, 33, 32), (35, 34, 38, 39), (34, 35, 41, 40), (32, 33, 1, 0), (30, 32, 0, 34), (4, 5, 39, 38), (1, 35, 39, 5), (36, 37, 40, 41), (34, 0, 4, 38), (31, 30, 37, 36), (30, 34, 40, 37), (35, 31, 36, 41), (42, 43, 45, 44), (44, 45, 36, 37), (37, 36, 47, 46), (46, 47, 43, 42), (44, 37, 46, 42), (36, 45, 43, 47), (50, 51, 47, 46), (46, 47, 49, 48), (48, 49, 53, 52), (52, 53, 51, 50), (46, 48, 52, 50), (49, 47, 51, 53), (56, 57, 41, 40), (40, 41, 55, 54), (54, 55, 59, 58), (58, 59, 57, 56), (40, 54, 58, 56), (55, 41, 57, 59)])
_uv = me_cube_005.uv_layers.new(name='UVMap')
_uv.uv.foreach_set('vector', [0.375, 0.0, 0.625, 0.0, 0.625, 0.25, 0.375, 0.25, 0.875, 0.5, 0.625, 0.5, 0.625, 0.5, 0.875, 0.5, 0.375, 0.5, 0.625, 0.5, 0.625, 0.75, 0.375, 0.75, 0.375, 0.75, 0.625, 0.75, 0.625, 1.0, 0.375, 1.0, 0.125, 0.5, 0.375, 0.5, 0.375, 0.75, 0.125, 0.75, 0.625, 0.5, 0.875, 0.5, 0.875, 0.75, 0.625, 0.75, 0.375, 0.25, 0.625, 0.25, 0.625, 0.5, 0.375, 0.5, 0.125, 0.5, 0.125, 0.5, 0.125, 0.5, 0.125, 0.5, 0.125, 0.5, 0.625, 0.5, 0.375, 0.5, 0.375, 0.5, 0.625, 0.5, 0.375, 0.5, 0.125, 0.5, 0.125, 0.5, 0.375, 0.5, 0.375, 0.25, 0.625, 0.25, 0.625, 0.25, 0.375, 0.25, 0.375, 0.25, 0.625, 0.25, 0.625, 0.25, 0.375, 0.25, 0.625, 0.25, 0.375, 0.25, 0.375, 0.25, 0.625, 0.25, 0.875, 0.5, 0.875, 0.5, 0.875, 0.5, 0.875, 0.5, 0.875, 0.5, 0.125, 0.5, 0.125, 0.5, 0.125, 0.5, 0.125, 0.5, 0.125, 0.5, 0.125, 0.5, 0.125, 0.5, 0.375, 0.25, 0.625, 0.25, 0.625, 0.25, 0.375, 0.25, 0.625, 0.25, 0.375, 0.25, 0.375, 0.25, 0.625, 0.25, 0.875, 0.5, 0.875, 0.5, 0.875, 0.5, 0.875, 0.5, 0.875, 0.5, 0.875, 0.5, 0.875, 0.5, 0.125, 0.5, 0.125, 0.5, 0.125, 0.5, 0.125, 0.5, 0.125, 0.5, 0.375, 0.25, 0.625, 0.25, 0.625, 0.25, 0.375, 0.25, 0.375, 0.25, 0.625, 0.25, 0.625, 0.25, 0.375, 0.25, 0.375, 0.25, 0.625, 0.25, 0.625, 0.25, 0.375, 0.25, 0.375, 0.25, 0.625, 0.25, 0.625, 0.25, 0.375, 0.25, 0.875, 0.5, 0.875, 0.5, 0.875, 0.5, 0.875, 0.5, 0.875, 0.5, 0.625, 0.25, 0.375, 0.25, 0.375, 0.25, 0.625, 0.25, 0.875, 0.5, 0.875, 0.5, 0.875, 0.5, 0.875, 0.5, 0.375, 0.25, 0.625, 0.25, 0.625, 0.25, 0.375, 0.25, 0.625, 0.25, 0.375, 0.25, 0.375, 0.25, 0.625, 0.25, 0.375, 0.25, 0.625, 0.25, 0.625, 0.25, 0.375, 0.25, 0.375, 0.25, 0.625, 0.25, 0.625, 0.25, 0.375, 0.25, 0.125, 0.5, 0.125, 0.5, 0.125, 0.5, 0.125, 0.5, 0.375, 0.25, 0.625, 0.25, 0.625, 0.25, 0.375, 0.25, 0.875, 0.5, 0.875, 0.5, 0.875, 0.5, 0.875, 0.5, 0.625, 0.25, 0.375, 0.25, 0.375, 0.25, 0.625, 0.25, 0.125, 0.5, 0.125, 0.5, 0.125, 0.5, 0.125, 0.5, 0.625, 0.25, 0.375, 0.25, 0.375, 0.25, 0.625, 0.25, 0.125, 0.5, 0.125, 0.5, 0.125, 0.5, 0.125, 0.5, 0.875, 0.5, 0.875, 0.5, 0.875, 0.5, 0.875, 0.5, 0.375, 0.0, 0.625, 0.0, 0.625, 0.25, 0.375, 0.25, 0.375, 0.25, 0.625, 0.25, 0.625, 0.5, 0.375, 0.5, 0.375, 0.5, 0.625, 0.5, 0.625, 0.75, 0.375, 0.75, 0.375, 0.75, 0.625, 0.75, 0.625, 1.0, 0.375, 1.0, 0.125, 0.5, 0.375, 0.5, 0.375, 0.75, 0.125, 0.75, 0.625, 0.5, 0.875, 0.5, 0.875, 0.75, 0.625, 0.75, 0.375, 0.0, 0.625, 0.0, 0.625, 0.25, 0.375, 0.25, 0.375, 0.25, 0.625, 0.25, 0.625, 0.5, 0.375, 0.5, 0.375, 0.5, 0.625, 0.5, 0.625, 0.75, 0.375, 0.75, 0.375, 0.75, 0.625, 0.75, 0.625, 1.0, 0.375, 1.0, 0.125, 0.5, 0.375, 0.5, 0.375, 0.75, 0.125, 0.75, 0.625, 0.5, 0.875, 0.5, 0.875, 0.75, 0.625, 0.75, 0.375, 0.0, 0.625, 0.0, 0.625, 0.25, 0.375, 0.25, 0.375, 0.25, 0.625, 0.25, 0.625, 0.5, 0.375, 0.5, 0.375, 0.5, 0.625, 0.5, 0.625, 0.75, 0.375, 0.75, 0.375, 0.75, 0.625, 0.75, 0.625, 1.0, 0.375, 1.0, 0.125, 0.5, 0.375, 0.5, 0.375, 0.75, 0.125, 0.75, 0.625, 0.5, 0.875, 0.5, 0.875, 0.75, 0.625, 0.75])
me_cube_005.update()
me_cube_006 = bpy.data.meshes.new('Cube.006')
me_cube_006.from_pydata([(-1.869, -1.0, -1.0), (-1.869, -1.0, 1.0), (-1.869, 1.0, -1.0), (-1.869, 1.0, 1.0), (0.0, -1.0, -1.0), (0.0, -1.0, 1.0), (0.0, 1.0, -1.0), (0.0, 1.0, 1.0), (-1.869, 6.952, -1.0), (-1.869, 6.952, 1.0), (0.0, 6.952, -1.0), (0.0, 6.952, 1.0), (-3.938, 1.0, -1.0), (-3.938, 1.0, 1.0), (-3.938, 6.952, -1.0), (-3.938, 6.952, 1.0), (-3.938, 4.931, 1.0), (-3.938, 4.931, -1.0), (-12.22, 1.0, -1.0), (-12.22, 1.0, 1.0), (-10.11, 4.931, 1.0), (-10.11, 4.931, -1.0), (-10.11, 2.966, 1.0), (-10.11, 2.966, -1.0), (-12.22, 2.966, 1.0), (-12.22, 2.966, -1.0), (-6.363, 1.0, -1.0), (-6.363, 1.0, 1.0), (-12.22, -2.833, -1.0), (-12.22, -2.833, 1.0), (-6.363, -2.833, -1.0), (-6.363, -2.833, 1.0), (-6.363, -1.0, -1.0), (-6.363, -1.0, 1.0), (-1.869, -2.833, -1.0), (-1.869, -2.833, 1.0), (-6.363, -5.163, 1.0), (-6.363, -5.163, -1.0), (-7.153e-07, -2.833, -1.0), (0.0, -2.833, 1.0), (-1.869, -5.163, -1.0), (-1.869, -5.163, 1.0), (-4.116, -7.163, -1.0), (-4.116, -7.163, 1.0), (-4.116, -5.163, 1.0), (-4.116, -5.163, -1.0), (-6.363, -7.163, -1.0), (-6.363, -7.163, 1.0), (0.0, -5.163, -1.0), (0.0, -5.163, 1.0), (-1.869, -7.163, -1.0), (-1.869, -7.163, 1.0), (0.0, -7.163, -1.0), (0.0, -7.163, 1.0), (-8.139, -5.163, 1.0), (-8.139, -5.163, -1.0), (-8.139, -7.163, -1.0), (-8.139, -5.163, 1.0), (-8.139, -5.163, -1.0), (-8.139, -7.163, 1.0), (-8.139, -9.026, -1.0), (-8.139, -9.026, 1.0), (-12.22, -7.163, 1.0), (-12.22, -9.026, -1.0), (-12.22, -7.163, -1.0), (-12.22, -9.026, 1.0)], [], [(0, 1, 3, 2), (3, 7, 11, 9), (6, 7, 5, 4), (4, 5, 1, 0), (2, 6, 4, 0), (7, 3, 1, 5), (8, 9, 11, 10), (8, 2, 12, 17, 14), (7, 6, 10, 11), (6, 2, 8, 10), (17, 16, 15, 14), (2, 3, 13, 12), (9, 8, 14, 15), (3, 9, 15, 16, 13), (17, 12, 26, 18, 25, 23, 21), (23, 22, 20, 21), (16, 17, 21, 20), (13, 16, 20, 22, 24, 19, 27), (18, 26, 32, 30, 28), (25, 24, 22, 23), (18, 19, 24, 25), (12, 13, 27, 26), (30, 31, 29, 28), (27, 19, 29, 31, 33), (19, 18, 28, 29), (33, 31, 35, 1), (26, 27, 33, 32), (35, 34, 38, 39), (34, 35, 41, 40), (32, 33, 1, 0), (30, 32, 0, 34), (4, 5, 39, 38), (1, 35, 39, 5), (44, 45, 40, 41), (34, 0, 4, 38), (31, 30, 37, 36), (30, 34, 40, 45, 37), (35, 31, 36, 44, 41), (45, 44, 43, 42), (37, 45, 42, 46), (37, 46, 56, 55), (54, 55, 56, 59), (44, 36, 47, 43), (47, 46, 42, 43), (50, 51, 41, 40), (40, 41, 49, 48), (48, 49, 53, 52), (52, 53, 51, 50), (40, 48, 52, 50), (49, 41, 51, 53), (36, 37, 55, 54), (47, 36, 54, 59), (46, 47, 59, 56), (57, 58, 56, 59), (56, 60, 63, 64), (62, 64, 63, 65), (59, 56, 64, 62), (61, 59, 62, 65), (60, 61, 65, 63)])
_uv = me_cube_006.uv_layers.new(name='UVMap')
_uv.uv.foreach_set('vector', [0.375, 0.0, 0.625, 0.0, 0.625, 0.25, 0.375, 0.25, 0.875, 0.5, 0.625, 0.5, 0.625, 0.5, 0.875, 0.5, 0.375, 0.5, 0.625, 0.5, 0.625, 0.75, 0.375, 0.75, 0.375, 0.75, 0.625, 0.75, 0.625, 1.0, 0.375, 1.0, 0.125, 0.5, 0.375, 0.5, 0.375, 0.75, 0.125, 0.75, 0.625, 0.5, 0.875, 0.5, 0.875, 0.75, 0.625, 0.75, 0.375, 0.25, 0.625, 0.25, 0.625, 0.5, 0.375, 0.5, 0.125, 0.5, 0.125, 0.5, 0.125, 0.5, 0.125, 0.5, 0.125, 0.5, 0.625, 0.5, 0.375, 0.5, 0.375, 0.5, 0.625, 0.5, 0.375, 0.5, 0.125, 0.5, 0.125, 0.5, 0.375, 0.5, 0.375, 0.25, 0.625, 0.25, 0.625, 0.25, 0.375, 0.25, 0.375, 0.25, 0.625, 0.25, 0.625, 0.25, 0.375, 0.25, 0.625, 0.25, 0.375, 0.25, 0.375, 0.25, 0.625, 0.25, 0.875, 0.5, 0.875, 0.5, 0.875, 0.5, 0.875, 0.5, 0.875, 0.5, 0.125, 0.5, 0.125, 0.5, 0.125, 0.5, 0.125, 0.5, 0.125, 0.5, 0.125, 0.5, 0.125, 0.5, 0.375, 0.25, 0.625, 0.25, 0.625, 0.25, 0.375, 0.25, 0.625, 0.25, 0.375, 0.25, 0.375, 0.25, 0.625, 0.25, 0.875, 0.5, 0.875, 0.5, 0.875, 0.5, 0.875, 0.5, 0.875, 0.5, 0.875, 0.5, 0.875, 0.5, 0.125, 0.5, 0.125, 0.5, 0.125, 0.5, 0.125, 0.5, 0.125, 0.5, 0.375, 0.25, 0.625, 0.25, 0.625, 0.25, 0.375, 0.25, 0.375, 0.25, 0.625, 0.25, 0.625, 0.25, 0.375, 0.25, 0.375, 0.25, 0.625, 0.25, 0.625, 0.25, 0.375, 0.25, 0.375, 0.25, 0.625, 0.25, 0.625, 0.25, 0.375, 0.25, 0.875, 0.5, 0.875, 0.5, 0.875, 0.5, 0.875, 0.5, 0.875, 0.5, 0.625, 0.25, 0.375, 0.25, 0.375, 0.25, 0.625, 0.25, 0.875, 0.5, 0.875, 0.5, 0.875, 0.5, 0.875, 0.5, 0.375, 0.25, 0.625, 0.25, 0.625, 0.25, 0.375, 0.25, 0.625, 0.25, 0.375, 0.25, 0.375, 0.25, 0.625, 0.25, 0.375, 0.25, 0.625, 0.25, 0.625, 0.25, 0.375, 0.25, 0.375, 0.25, 0.625, 0.25, 0.625, 0.25, 0.375, 0.25, 0.125, 0.5, 0.125, 0.5, 0.125, 0.5, 0.125, 0.5, 0.375, 0.25, 0.625, 0.25, 0.625, 0.25, 0.375, 0.25, 0.875, 0.5, 0.875, 0.5, 0.875, 0.5, 0.875, 0.5, 0.625, 0.25, 0.375, 0.25, 0.375, 0.25, 0.625, 0.25, 0.125, 0.5, 0.125, 0.5, 0.125, 0.5, 0.125, 0.5, 0.625, 0.25, 0.375, 0.25, 0.375, 0.25, 0.625, 0.25, 0.125, 0.5, 0.125, 0.5, 0.125, 0.5, 0.125, 0.5, 0.125, 0.5, 0.875, 0.5, 0.875, 0.5, 0.875, 0.5, 0.875, 0.5, 0.875, 0.5, 0.375, 0.25, 0.625, 0.25, 0.625, 0.25, 0.375, 0.25, 0.125, 0.5, 0.125, 0.5, 0.125, 0.5, 0.125, 0.5, 0.125, 0.5, 0.125, 0.5, 0.125, 0.5, 0.125, 0.5, 0.625, 0.25, 0.375, 0.25, 0.375, 0.25, 0.625, 0.25, 0.875, 0.5, 0.875, 0.5, 0.875, 0.5, 0.875, 0.5, 0.625, 0.25, 0.375, 0.25, 0.375, 0.25, 0.625, 0.25, 0.375, 0.0, 0.625, 0.0, 0.625, 0.25, 0.375, 0.25, 0.375, 0.25, 0.625, 0.25, 0.625, 0.5, 0.375, 0.5, 0.375, 0.5, 0.625, 0.5, 0.625, 0.75, 0.375, 0.75, 0.375, 0.75, 0.625, 0.75, 0.625, 1.0, 0.375, 1.0, 0.125, 0.5, 0.375, 0.5, 0.375, 0.75, 0.125, 0.75, 0.625, 0.5, 0.875, 0.5, 0.875, 0.75, 0.625, 0.75, 0.625, 0.25, 0.375, 0.25, 0.375, 0.25, 0.625, 0.25, 0.875, 0.5, 0.875, 0.5, 0.875, 0.5, 0.875, 0.5, 0.375, 0.25, 0.625, 0.25, 0.625, 0.25, 0.375, 0.25, 0.625, 0.25, 0.375, 0.25, 0.375, 0.25, 0.625, 0.25, 0.125, 0.5, 0.125, 0.5, 0.125, 0.5, 0.125, 0.5, 0.625, 0.25, 0.375, 0.25, 0.375, 0.25, 0.625, 0.25, 0.625, 0.25, 0.375, 0.25, 0.375, 0.25, 0.625, 0.25, 0.875, 0.5, 0.875, 0.5, 0.875, 0.5, 0.875, 0.5, 0.375, 0.25, 0.625, 0.25, 0.625, 0.25, 0.375, 0.25])
me_cube_006.update()
me_cube_007 = bpy.data.meshes.new('Cube.007')
me_cube_007.from_pydata([(-1.629, -1.714, -1.0), (-1.629, -1.714, 1.0), (-1.629, 0.2856, -1.0), (-1.629, 0.2856, 1.0), (0.0, -1.714, -1.0), (0.0, -1.714, 1.0), (0.0, 0.2856, -1.0), (0.0, 0.2856, 1.0), (-1.629, 4.768, -1.0), (-1.629, 4.768, 1.0), (0.0, 4.768, -1.0), (0.0, 4.768, 1.0), (-3.613, 0.2856, -1.0), (-3.613, 0.2856, 1.0), (-3.613, 4.768, -1.0), (-3.613, 4.768, 1.0), (-6.405, 0.2856, -1.0), (-6.405, 0.2856, 1.0), (-4.554, 4.768, -1.0), (-4.554, 4.768, 1.0), (-4.554, 3.306, 1.0), (-4.554, 3.306, -1.0), (-7.948, 0.2856, -1.0), (-7.948, 0.2856, 1.0), (-7.948, 3.306, 1.0), (-7.948, 3.306, -1.0), (-7.948, 1.575, 1.0), (-7.948, 1.575, -1.0), (-9.609, 0.2856, -1.0), (-9.609, 0.2856, 1.0), (-9.609, 1.575, 1.0), (-9.609, 1.575, -1.0), (-7.948, -1.715, -1.0), (-7.948, -1.715, 1.0), (-9.609, -2.888, -1.0), (-9.609, -2.888, 1.0), (-11.1, 0.2856, -1.0), (-11.1, 0.2856, 1.0), (-11.1, -1.715, -1.0), (-11.1, -1.715, 1.0), (-11.1, -2.888, 1.0), (-11.1, -2.888, -1.0), (-12.31, -1.715, -1.0), (-12.31, -1.715, 1.0), (-12.31, -2.888, 1.0), (-12.31, -2.888, -1.0), (-7.948, -4.684, -1.0), (-7.948, -4.684, 1.0), (-9.609, -4.684, -1.0), (-9.609, -4.684, 1.0), (-6.405, -1.715, -1.0), (-6.405, -1.715, 1.0), (-6.405, -4.684, -1.0), (-6.405, -4.684, 1.0), (-7.948, -6.47, -1.0), (-7.948, -6.47, 1.0), (-6.405, -6.47, -1.0), (-6.405, -6.47, 1.0), (-3.613, -1.715, -1.0), (-3.613, -1.715, 1.0), (-4.869, -4.684, -1.0), (-4.869, -4.684, 1.0), (-4.869, -2.914, -1.0), (-4.869, -2.914, 1.0), (-1.629, -4.684, 1.0), (-1.629, -4.684, -1.0), (-1.629, -2.914, -1.0), (-1.629, -2.914, 1.0), (-1.192e-07, -2.914, -1.0), (-1.192e-07, -2.914, 1.0), (0.0, -4.684, -1.0), (0.0, -4.684, 1.0)], [], [(0, 1, 3, 2), (3, 7, 11, 9), (6, 7, 5, 4), (4, 5, 1, 0), (2, 6, 4, 0), (7, 3, 1, 5), (8, 9, 11, 10), (2, 3, 13, 12), (7, 6, 10, 11), (6, 2, 8, 10), (14, 12, 16, 21, 18), (9, 8, 14, 15), (3, 9, 15, 13), (8, 2, 12, 14), (21, 20, 19, 18), (15, 14, 18, 19), (13, 15, 19, 20, 17), (12, 13, 17, 16), (17, 20, 24, 26, 23), (27, 26, 24, 25), (16, 17, 23, 22), (21, 16, 22, 27, 25), (20, 21, 25, 24), (22, 23, 33, 32), (28, 29, 30, 31), (23, 26, 30, 29), (26, 27, 31, 30), (27, 22, 28, 31), (34, 32, 46, 48), (29, 28, 36, 37), (28, 22, 32, 34), (23, 29, 35, 33), (37, 36, 38, 39), (40, 39, 43, 44), (28, 34, 41, 38, 36), (35, 29, 37, 39, 40), (34, 35, 40, 41), (45, 44, 43, 42), (38, 41, 45, 42), (39, 38, 42, 43), (41, 40, 44, 45), (46, 47, 49, 48), (35, 34, 48, 49), (33, 35, 49, 47), (33, 47, 53, 51), (53, 52, 60, 61), (32, 33, 51, 50), (46, 32, 50, 52), (52, 53, 57, 56), (55, 54, 56, 57), (53, 47, 55, 57), (46, 52, 56, 54), (47, 46, 54, 55), (62, 63, 61, 60), (52, 50, 58, 62, 60), (51, 59, 13, 17), (51, 53, 61, 63, 59), (59, 63, 67, 1), (68, 69, 71, 70), (63, 62, 66, 67), (62, 58, 0, 66), (58, 59, 1, 0), (4, 5, 69, 68), (1, 67, 69, 5), (64, 65, 70, 71), (66, 0, 4, 68), (67, 66, 65, 64), (69, 67, 64, 71), (66, 68, 70, 65), (50, 51, 17, 16), (58, 50, 16, 12), (59, 58, 12, 13)])
_uv = me_cube_007.uv_layers.new(name='UVMap')
_uv.uv.foreach_set('vector', [0.375, 0.0, 0.625, 0.0, 0.625, 0.25, 0.375, 0.25, 0.875, 0.5, 0.625, 0.5, 0.625, 0.5, 0.875, 0.5, 0.375, 0.5, 0.625, 0.5, 0.625, 0.75, 0.375, 0.75, 0.375, 0.75, 0.625, 0.75, 0.625, 1.0, 0.375, 1.0, 0.125, 0.5, 0.375, 0.5, 0.375, 0.75, 0.125, 0.75, 0.625, 0.5, 0.875, 0.5, 0.875, 0.75, 0.625, 0.75, 0.375, 0.25, 0.625, 0.25, 0.625, 0.5, 0.375, 0.5, 0.375, 0.25, 0.625, 0.25, 0.625, 0.25, 0.375, 0.25, 0.625, 0.5, 0.375, 0.5, 0.375, 0.5, 0.625, 0.5, 0.375, 0.5, 0.125, 0.5, 0.125, 0.5, 0.375, 0.5, 0.125, 0.5, 0.125, 0.5, 0.125, 0.5, 0.125, 0.5, 0.125, 0.5, 0.625, 0.25, 0.375, 0.25, 0.375, 0.25, 0.625, 0.25, 0.875, 0.5, 0.875, 0.5, 0.875, 0.5, 0.875, 0.5, 0.125, 0.5, 0.125, 0.5, 0.125, 0.5, 0.125, 0.5, 0.375, 0.25, 0.625, 0.25, 0.625, 0.25, 0.375, 0.25, 0.625, 0.25, 0.375, 0.25, 0.375, 0.25, 0.625, 0.25, 0.875, 0.5, 0.875, 0.5, 0.875, 0.5, 0.875, 0.5, 0.875, 0.5, 0.375, 0.25, 0.625, 0.25, 0.625, 0.25, 0.375, 0.25, 0.875, 0.5, 0.875, 0.5, 0.875, 0.5, 0.875, 0.5, 0.875, 0.5, 0.375, 0.25, 0.625, 0.25, 0.625, 0.25, 0.375, 0.25, 0.375, 0.25, 0.625, 0.25, 0.625, 0.25, 0.375, 0.25, 0.125, 0.5, 0.125, 0.5, 0.125, 0.5, 0.125, 0.5, 0.125, 0.5, 0.625, 0.25, 0.375, 0.25, 0.375, 0.25, 0.625, 0.25, 0.375, 0.25, 0.625, 0.25, 0.625, 0.25, 0.375, 0.25, 0.375, 0.25, 0.625, 0.25, 0.625, 0.25, 0.375, 0.25, 0.875, 0.5, 0.875, 0.5, 0.875, 0.5, 0.875, 0.5, 0.625, 0.25, 0.375, 0.25, 0.375, 0.25, 0.625, 0.25, 0.125, 0.5, 0.125, 0.5, 0.125, 0.5, 0.125, 0.5, 0.125, 0.5, 0.125, 0.5, 0.125, 0.5, 0.125, 0.5, 0.625, 0.25, 0.375, 0.25, 0.375, 0.25, 0.625, 0.25, 0.125, 0.5, 0.125, 0.5, 0.125, 0.5, 0.125, 0.5, 0.875, 0.5, 0.875, 0.5, 0.875, 0.5, 0.875, 0.5, 0.625, 0.25, 0.375, 0.25, 0.375, 0.25, 0.625, 0.25, 0.875, 0.5, 0.875, 0.5, 0.875, 0.5, 0.875, 0.5, 0.125, 0.5, 0.125, 0.5, 0.125, 0.5, 0.125, 0.5, 0.125, 0.5, 0.875, 0.5, 0.875, 0.5, 0.875, 0.5, 0.875, 0.5, 0.875, 0.5, 0.375, 0.25, 0.625, 0.25, 0.625, 0.25, 0.375, 0.25, 0.375, 0.25, 0.625, 0.25, 0.625, 0.25, 0.375, 0.25, 0.125, 0.5, 0.125, 0.5, 0.125, 0.5, 0.125, 0.5, 0.625, 0.25, 0.375, 0.25, 0.375, 0.25, 0.625, 0.25, 0.375, 0.25, 0.625, 0.25, 0.625, 0.25, 0.375, 0.25, 0.375, 0.25, 0.625, 0.25, 0.625, 0.25, 0.375, 0.25, 0.625, 0.25, 0.375, 0.25, 0.375, 0.25, 0.625, 0.25, 0.875, 0.5, 0.875, 0.5, 0.875, 0.5, 0.875, 0.5, 0.875, 0.5, 0.875, 0.5, 0.875, 0.5, 0.875, 0.5, 0.625, 0.25, 0.375, 0.25, 0.375, 0.25, 0.625, 0.25, 0.375, 0.25, 0.625, 0.25, 0.625, 0.25, 0.375, 0.25, 0.125, 0.5, 0.125, 0.5, 0.125, 0.5, 0.125, 0.5, 0.375, 0.25, 0.625, 0.25, 0.625, 0.25, 0.375, 0.25, 0.625, 0.25, 0.375, 0.25, 0.375, 0.25, 0.625, 0.25, 0.875, 0.5, 0.875, 0.5, 0.875, 0.5, 0.875, 0.5, 0.125, 0.5, 0.125, 0.5, 0.125, 0.5, 0.125, 0.5, 0.625, 0.25, 0.375, 0.25, 0.375, 0.25, 0.625, 0.25, 0.375, 0.25, 0.625, 0.25, 0.625, 0.25, 0.375, 0.25, 0.125, 0.5, 0.125, 0.5, 0.125, 0.5, 0.125, 0.5, 0.125, 0.5, 0.875, 0.5, 0.875, 0.5, 0.875, 0.5, 0.875, 0.5, 0.875, 0.5, 0.875, 0.5, 0.875, 0.5, 0.875, 0.5, 0.875, 0.5, 0.875, 0.5, 0.875, 0.5, 0.875, 0.5, 0.875, 0.5, 0.375, 0.25, 0.625, 0.25, 0.625, 0.25, 0.375, 0.25, 0.625, 0.25, 0.375, 0.25, 0.375, 0.25, 0.625, 0.25, 0.125, 0.5, 0.125, 0.5, 0.125, 0.5, 0.125, 0.5, 0.375, 0.25, 0.625, 0.25, 0.625, 0.25, 0.375, 0.25, 0.375, 0.25, 0.625, 0.25, 0.625, 0.25, 0.375, 0.25, 0.875, 0.5, 0.875, 0.5, 0.875, 0.5, 0.875, 0.5, 0.625, 0.25, 0.375, 0.25, 0.375, 0.25, 0.625, 0.25, 0.125, 0.5, 0.125, 0.5, 0.125, 0.5, 0.125, 0.5, 0.625, 0.25, 0.375, 0.25, 0.375, 0.25, 0.625, 0.25, 0.875, 0.5, 0.875, 0.5, 0.875, 0.5, 0.875, 0.5, 0.125, 0.5, 0.125, 0.5, 0.125, 0.5, 0.125, 0.5, 0.375, 0.25, 0.625, 0.25, 0.625, 0.25, 0.375, 0.25, 0.125, 0.5, 0.125, 0.5, 0.125, 0.5, 0.125, 0.5, 0.625, 0.25, 0.375, 0.25, 0.375, 0.25, 0.625, 0.25])
me_cube_007.update()

# ---- objects
ob_crab_0 = bpy.data.objects.new('Crab_0', me_cube_001)
ob_crab_1 = bpy.data.objects.new('Crab_1', me_cube_002)
ob_squid_0 = bpy.data.objects.new('Squid_0', me_cube_003)
ob_squid_1 = bpy.data.objects.new('Squid_1', me_cube_004)
ob_octopus_0 = bpy.data.objects.new('Octopus_0', me_cube_005)
ob_octopus_1 = bpy.data.objects.new('Octopus_1', me_cube_006)
ob_ufo = bpy.data.objects.new('Ufo', me_cube_007)

# ---- transforms, parenting, visibility, modifiers, constraints
ob_crab_0.location = (0.0, 0.0, 0.0)
_m = ob_crab_0.modifiers.new('Mirror', 'MIRROR')
ob_crab_1.location = (0.0, -20.32, 0.0)
_m = ob_crab_1.modifiers.new('Mirror', 'MIRROR')
ob_squid_0.location = (30.79, 0.0, 0.0)
_m = ob_squid_0.modifiers.new('Mirror', 'MIRROR')
_m.use_clip = True
ob_squid_1.location = (30.79, -22.01, 0.0)
_m = ob_squid_1.modifiers.new('Mirror', 'MIRROR')
ob_octopus_0.location = (64.07, 0.0, 0.0)
_m = ob_octopus_0.modifiers.new('Mirror', 'MIRROR')
_m.use_clip = True
ob_octopus_1.location = (64.07, -22.8, 0.0)
_m = ob_octopus_1.modifiers.new('Mirror', 'MIRROR')
_m.use_clip = True
ob_ufo.location = (99.45, 0.0, 0.0)
_m = ob_ufo.modifiers.new('Mirror', 'MIRROR')
_m.use_clip = True

# ---- collection membership
col_collection.objects.link(ob_crab_0)
col_collection.objects.link(ob_crab_1)
col_collection.objects.link(ob_squid_0)
col_collection.objects.link(ob_squid_1)
col_collection.objects.link(ob_octopus_0)
col_collection.objects.link(ob_octopus_1)
col_collection.objects.link(ob_ufo)

# ---- scene / render settings (as saved in the file)
scene.frame_start = 1; scene.frame_end = 250; scene.frame_set(1)
scene.render.engine = 'BLENDER_EEVEE_NEXT'
scene.cycles.sampling_pattern = 'TABULATED_SOBOL'
scene.cycles.use_light_tree = False
scene.view_settings.view_transform = 'Filmic'
bpy.context.view_layer.update()

# ---- added for rendering (the .blend has no active camera and no usable light): camera, sun
cam_auto = bpy.data.cameras.new('AutoCamera')
cam_auto.lens = 50.0
cam_auto.sensor_width = 36.0
cam_auto.clip_end = 2095.13
ob_auto_camera = bpy.data.objects.new('AutoCamera', cam_auto)
scene.collection.objects.link(ob_auto_camera)
ob_auto_camera.location = (169.652, -155.568, 95.505)
ob_auto_camera.rotation_euler = (1.09748, -7.21219e-08, 0.694738)
scene.camera = ob_auto_camera
light_auto_sun = bpy.data.lights.new('AutoSun', 'SUN')
light_auto_sun.energy = 3.0
light_auto_sun.angle = 0.0523599
ob_auto_sun = bpy.data.objects.new('AutoSun', light_auto_sun)
scene.collection.objects.link(ob_auto_sun)
ob_auto_sun.rotation_euler = (0.872665, 0.174533, 0.523599)
bpy.context.view_layer.update()
